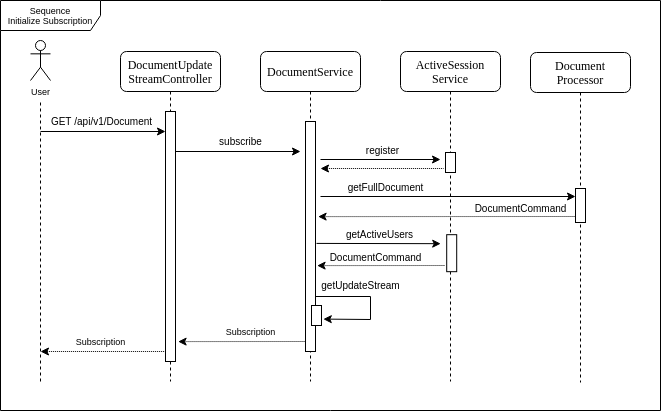

The diagram above was exported from draw.io. Its source (the exported page's mxGraphModel, read from the mxfile embedded in the PNG):
<mxGraphModel dx="1643" dy="783" grid="1" gridSize="10" guides="1" tooltips="1" connect="1" arrows="1" fold="1" page="1" pageScale="1" pageWidth="850" pageHeight="1100" math="0" shadow="0">
  <root>
    <mxCell id="0" />
    <mxCell id="1" parent="0" />
    <mxCell id="45" value="Sequence&lt;br&gt;Initialize Subscription" style="shape=umlFrame;whiteSpace=wrap;html=1;fontSize=9;width=100;height=30;" parent="1" vertex="1">
      <mxGeometry x="10" y="40" width="660" height="410" as="geometry" />
    </mxCell>
    <mxCell id="11" value="Document&lt;br&gt;Processor" style="shape=umlLifeline;perimeter=lifelinePerimeter;whiteSpace=wrap;html=1;container=1;collapsible=0;recursiveResize=0;outlineConnect=0;rounded=1;shadow=0;comic=0;labelBackgroundColor=none;strokeWidth=1;fontFamily=Verdana;fontSize=12;align=center;" parent="1" vertex="1">
      <mxGeometry x="540" y="92" width="100" height="330" as="geometry" />
    </mxCell>
    <mxCell id="29" value="" style="html=1;points=[];perimeter=orthogonalPerimeter;rounded=0;shadow=0;comic=0;labelBackgroundColor=none;strokeWidth=1;fontFamily=Verdana;fontSize=12;align=center;" parent="11" vertex="1">
      <mxGeometry x="45" y="136" width="10" height="34" as="geometry" />
    </mxCell>
    <mxCell id="16" value="" style="endArrow=classic;html=1;rounded=0;fontSize=10;" parent="11" edge="1">
      <mxGeometry width="50" height="50" relative="1" as="geometry">
        <mxPoint x="-210" y="144" as="sourcePoint" />
        <mxPoint x="45" y="144" as="targetPoint" />
      </mxGeometry>
    </mxCell>
    <mxCell id="17" value="getFullDocument" style="edgeLabel;html=1;align=center;verticalAlign=middle;resizable=0;points=[];fontSize=10;" parent="16" vertex="1" connectable="0">
      <mxGeometry x="-0.6019" relative="1" as="geometry">
        <mxPoint x="14" y="-9" as="offset" />
      </mxGeometry>
    </mxCell>
    <mxCell id="30" value="" style="endArrow=none;dashed=1;html=1;dashPattern=1 1;strokeWidth=1;rounded=0;fontSize=10;startArrow=classic;startFill=1;exitX=1.26;exitY=0.396;exitDx=0;exitDy=0;exitPerimeter=0;" parent="11" edge="1">
      <mxGeometry width="50" height="50" relative="1" as="geometry">
        <mxPoint x="-212.4000000000001" y="164.12" as="sourcePoint" />
        <mxPoint x="45" y="164" as="targetPoint" />
      </mxGeometry>
    </mxCell>
    <mxCell id="31" value="DocumentCommand" style="edgeLabel;html=1;align=center;verticalAlign=middle;resizable=0;points=[];fontSize=10;" parent="30" vertex="1" connectable="0">
      <mxGeometry x="0.5913" y="-1" relative="1" as="geometry">
        <mxPoint x="-2" y="-9" as="offset" />
      </mxGeometry>
    </mxCell>
    <mxCell id="v2XJJdET2O1kBlXosiJq-4" value="DocumentUpdate&lt;br&gt;StreamController" style="shape=umlLifeline;perimeter=lifelinePerimeter;whiteSpace=wrap;html=1;container=1;collapsible=0;recursiveResize=0;outlineConnect=0;rounded=1;shadow=0;comic=0;labelBackgroundColor=none;strokeWidth=1;fontFamily=Verdana;fontSize=12;align=center;" parent="1" vertex="1">
      <mxGeometry x="130" y="91" width="100" height="330" as="geometry" />
    </mxCell>
    <mxCell id="v2XJJdET2O1kBlXosiJq-6" value="" style="html=1;points=[];perimeter=orthogonalPerimeter;rounded=0;shadow=0;comic=0;labelBackgroundColor=none;strokeWidth=1;fontFamily=Verdana;fontSize=12;align=center;" parent="v2XJJdET2O1kBlXosiJq-4" vertex="1">
      <mxGeometry x="45" y="60" width="10" height="250" as="geometry" />
    </mxCell>
    <mxCell id="9" value="" style="endArrow=classic;html=1;rounded=0;fontSize=10;" parent="v2XJJdET2O1kBlXosiJq-4" edge="1">
      <mxGeometry width="50" height="50" relative="1" as="geometry">
        <mxPoint x="55" y="100" as="sourcePoint" />
        <mxPoint x="180" y="100" as="targetPoint" />
      </mxGeometry>
    </mxCell>
    <mxCell id="13" value="subscribe" style="edgeLabel;html=1;align=center;verticalAlign=middle;resizable=0;points=[];fontSize=10;" parent="9" vertex="1" connectable="0">
      <mxGeometry x="0.5264" y="1" relative="1" as="geometry">
        <mxPoint x="-31" y="-9" as="offset" />
      </mxGeometry>
    </mxCell>
    <mxCell id="41" value="" style="endArrow=classic;html=1;rounded=0;fontSize=10;" parent="v2XJJdET2O1kBlXosiJq-4" edge="1">
      <mxGeometry width="50" height="50" relative="1" as="geometry">
        <mxPoint x="-80" y="80" as="sourcePoint" />
        <mxPoint x="45" y="80" as="targetPoint" />
      </mxGeometry>
    </mxCell>
    <mxCell id="42" value="GET /api/v1/Document" style="edgeLabel;html=1;align=center;verticalAlign=middle;resizable=0;points=[];fontSize=10;" parent="41" vertex="1" connectable="0">
      <mxGeometry x="0.5264" y="1" relative="1" as="geometry">
        <mxPoint x="-35" y="-9" as="offset" />
      </mxGeometry>
    </mxCell>
    <mxCell id="2" value="DocumentService" style="shape=umlLifeline;perimeter=lifelinePerimeter;whiteSpace=wrap;html=1;container=1;collapsible=0;recursiveResize=0;outlineConnect=0;rounded=1;shadow=0;comic=0;labelBackgroundColor=none;strokeWidth=1;fontFamily=Verdana;fontSize=12;align=center;" parent="1" vertex="1">
      <mxGeometry x="270" y="91" width="100" height="330" as="geometry" />
    </mxCell>
    <mxCell id="10" value="" style="html=1;points=[];perimeter=orthogonalPerimeter;rounded=0;shadow=0;comic=0;labelBackgroundColor=none;strokeWidth=1;fontFamily=Verdana;fontSize=12;align=center;" parent="2" vertex="1">
      <mxGeometry x="45" y="70" width="10" height="230" as="geometry" />
    </mxCell>
    <mxCell id="19" value="" style="html=1;points=[];perimeter=orthogonalPerimeter;rounded=0;shadow=0;comic=0;labelBackgroundColor=none;strokeWidth=1;fontFamily=Verdana;fontSize=12;align=center;" parent="2" vertex="1">
      <mxGeometry x="51" y="254" width="10" height="20" as="geometry" />
    </mxCell>
    <mxCell id="18" value="" style="endArrow=classic;html=1;rounded=0;fontSize=10;entryX=1.18;entryY=0.68;entryDx=0;entryDy=0;entryPerimeter=0;" parent="2" target="19" edge="1">
      <mxGeometry width="50" height="50" relative="1" as="geometry">
        <mxPoint x="55" y="245" as="sourcePoint" />
        <mxPoint x="120" y="270" as="targetPoint" />
        <Array as="points">
          <mxPoint x="110" y="245" />
          <mxPoint x="110" y="268" />
        </Array>
      </mxGeometry>
    </mxCell>
    <mxCell id="20" value="getUpdateStream" style="edgeLabel;html=1;align=center;verticalAlign=middle;resizable=0;points=[];fontSize=10;" parent="18" vertex="1" connectable="0">
      <mxGeometry x="-0.0096" y="1" relative="1" as="geometry">
        <mxPoint x="-11" y="-18" as="offset" />
      </mxGeometry>
    </mxCell>
    <mxCell id="34" value="" style="endArrow=none;dashed=1;html=1;dashPattern=1 1;strokeWidth=1;rounded=0;fontSize=10;startArrow=classic;startFill=1;exitX=1.26;exitY=0.396;exitDx=0;exitDy=0;exitPerimeter=0;entryX=-0.22;entryY=0.617;entryDx=0;entryDy=0;entryPerimeter=0;" parent="2" edge="1">
      <mxGeometry width="50" height="50" relative="1" as="geometry">
        <mxPoint x="-82.40000000000009" y="290.11" as="sourcePoint" />
        <mxPoint x="45" y="289.99900000000014" as="targetPoint" />
      </mxGeometry>
    </mxCell>
    <mxCell id="37" value="&lt;font style=&quot;font-size: 9px&quot;&gt;Subscription&lt;/font&gt;" style="edgeLabel;html=1;align=center;verticalAlign=middle;resizable=0;points=[];fontSize=10;" parent="34" vertex="1" connectable="0">
      <mxGeometry x="-0.2364" relative="1" as="geometry">
        <mxPoint x="24" y="-10" as="offset" />
      </mxGeometry>
    </mxCell>
    <mxCell id="5" value="ActiveSession&lt;br&gt;Service" style="shape=umlLifeline;perimeter=lifelinePerimeter;whiteSpace=wrap;html=1;container=1;collapsible=0;recursiveResize=0;outlineConnect=0;rounded=1;shadow=0;comic=0;labelBackgroundColor=none;strokeWidth=1;fontFamily=Verdana;fontSize=12;align=center;" parent="1" vertex="1">
      <mxGeometry x="410" y="91" width="100" height="330" as="geometry" />
    </mxCell>
    <mxCell id="6" value="" style="html=1;points=[];perimeter=orthogonalPerimeter;rounded=0;shadow=0;comic=0;labelBackgroundColor=none;strokeWidth=1;fontFamily=Verdana;fontSize=12;align=center;" parent="5" vertex="1">
      <mxGeometry x="45" y="101" width="10" height="20" as="geometry" />
    </mxCell>
    <mxCell id="14" value="" style="endArrow=classic;html=1;rounded=0;fontSize=10;" parent="1" edge="1">
      <mxGeometry width="50" height="50" relative="1" as="geometry">
        <mxPoint x="330" y="199" as="sourcePoint" />
        <mxPoint x="450" y="199" as="targetPoint" />
      </mxGeometry>
    </mxCell>
    <mxCell id="15" value="register" style="edgeLabel;html=1;align=center;verticalAlign=middle;resizable=0;points=[];fontSize=10;" parent="14" vertex="1" connectable="0">
      <mxGeometry x="-0.325" relative="1" as="geometry">
        <mxPoint x="21" y="-9" as="offset" />
      </mxGeometry>
    </mxCell>
    <mxCell id="25" value="" style="html=1;points=[];perimeter=orthogonalPerimeter;rounded=0;shadow=0;comic=0;labelBackgroundColor=none;strokeWidth=1;fontFamily=Verdana;fontSize=12;align=center;" parent="1" vertex="1">
      <mxGeometry x="456.20000000000005" y="274.18" width="10" height="37" as="geometry" />
    </mxCell>
    <mxCell id="26" value="" style="endArrow=classic;html=1;rounded=0;fontSize=10;exitX=0.98;exitY=0.213;exitDx=0;exitDy=0;exitPerimeter=0;" parent="1" edge="1">
      <mxGeometry width="50" height="50" relative="1" as="geometry">
        <mxPoint x="326" y="282.91" as="sourcePoint" />
        <mxPoint x="450.20000000000005" y="283.18" as="targetPoint" />
      </mxGeometry>
    </mxCell>
    <mxCell id="27" value="getActiveUsers" style="edgeLabel;html=1;align=center;verticalAlign=middle;resizable=0;points=[];fontSize=10;" parent="26" vertex="1" connectable="0">
      <mxGeometry x="-0.325" relative="1" as="geometry">
        <mxPoint x="21" y="-9" as="offset" />
      </mxGeometry>
    </mxCell>
    <mxCell id="28" value="" style="endArrow=none;dashed=1;html=1;dashPattern=1 1;strokeWidth=1;rounded=0;fontSize=10;startArrow=classic;startFill=1;" parent="1" edge="1">
      <mxGeometry width="50" height="50" relative="1" as="geometry">
        <mxPoint x="330" y="208" as="sourcePoint" />
        <mxPoint x="453" y="208" as="targetPoint" />
      </mxGeometry>
    </mxCell>
    <mxCell id="32" value="" style="endArrow=none;dashed=1;html=1;dashPattern=1 1;strokeWidth=1;rounded=0;fontSize=10;startArrow=classic;startFill=1;exitX=1.26;exitY=0.396;exitDx=0;exitDy=0;exitPerimeter=0;entryX=-0.22;entryY=0.617;entryDx=0;entryDy=0;entryPerimeter=0;" parent="1" edge="1">
      <mxGeometry width="50" height="50" relative="1" as="geometry">
        <mxPoint x="326.5999999999999" y="305.12" as="sourcePoint" />
        <mxPoint x="454" y="305.0090000000001" as="targetPoint" />
      </mxGeometry>
    </mxCell>
    <mxCell id="33" value="DocumentCommand" style="edgeLabel;html=1;align=center;verticalAlign=middle;resizable=0;points=[];fontSize=10;" parent="32" vertex="1" connectable="0">
      <mxGeometry x="0.5913" y="-1" relative="1" as="geometry">
        <mxPoint x="-43" y="-9" as="offset" />
      </mxGeometry>
    </mxCell>
    <mxCell id="36" value="" style="endArrow=none;dashed=1;html=1;dashPattern=1 1;strokeWidth=1;rounded=0;fontSize=10;startArrow=classic;startFill=1;entryX=-0.22;entryY=0.617;entryDx=0;entryDy=0;entryPerimeter=0;" parent="1" edge="1">
      <mxGeometry width="50" height="50" relative="1" as="geometry">
        <mxPoint x="50" y="391" as="sourcePoint" />
        <mxPoint x="175.39999999999998" y="390.99900000000014" as="targetPoint" />
      </mxGeometry>
    </mxCell>
    <mxCell id="38" value="&lt;font style=&quot;font-size: 9px&quot;&gt;Subscription&lt;/font&gt;" style="edgeLabel;html=1;align=center;verticalAlign=middle;resizable=0;points=[];fontSize=10;" parent="1" vertex="1" connectable="0">
      <mxGeometry x="110.00141013580912" y="381.06768111047825" as="geometry" />
    </mxCell>
    <mxCell id="39" value="User" style="shape=umlActor;verticalLabelPosition=bottom;verticalAlign=top;html=1;fontSize=9;" parent="1" vertex="1">
      <mxGeometry x="40" y="80" width="20" height="40" as="geometry" />
    </mxCell>
    <mxCell id="43" value="" style="endArrow=none;dashed=1;html=1;strokeWidth=1;rounded=0;fontSize=9;" parent="1" edge="1">
      <mxGeometry width="50" height="50" relative="1" as="geometry">
        <mxPoint x="50" y="421" as="sourcePoint" />
        <mxPoint x="50" y="141" as="targetPoint" />
      </mxGeometry>
    </mxCell>
  </root>
</mxGraphModel>